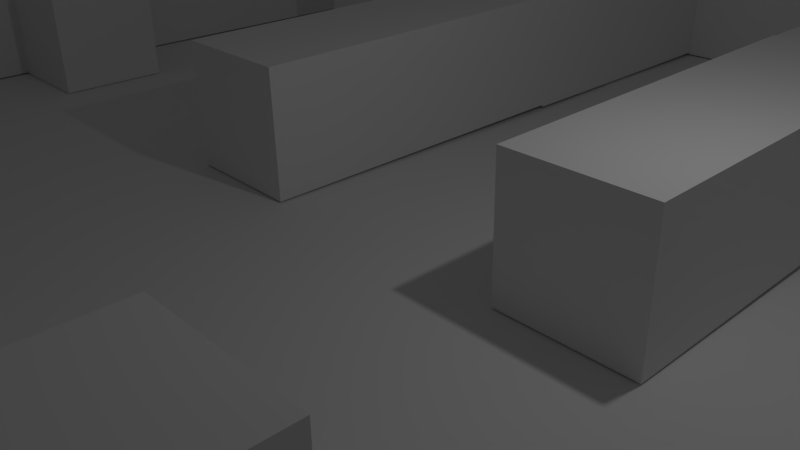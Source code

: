 # Source: map.blend  (saved by Blender 2.76.0; exported with 4.5.12 LTS)
import bpy
from mathutils import Matrix  # noqa: F401  (used for matrix-valued properties, if any)

bpy.ops.wm.read_factory_settings(use_empty=True)
scene = bpy.context.scene
scene.name = 'Scene'

# ---- collections
col_collection_1 = bpy.data.collections.new('Collection 1'); scene.collection.children.link(col_collection_1)

# ---- materials (node trees are filled in below, after node groups)
mat_material = bpy.data.materials.new('Material')
mat_material.alpha_threshold = 0.0
mat_material.use_transparent_shadow = False
mat_material.roughness = 0.5
mat_material.line_color = (0.0, 0.0, 0.0, 1.0)
mat_material_002 = bpy.data.materials.new('Material.002')
mat_material_002.alpha_threshold = 0.0
mat_material_002.use_transparent_shadow = False
mat_material_002.roughness = 0.5
mat_material_002.line_color = (0.0, 0.0, 0.0, 1.0)
mat_material_003 = bpy.data.materials.new('Material.003')
mat_material_003.alpha_threshold = 0.0
mat_material_003.use_transparent_shadow = False
mat_material_003.roughness = 0.5
mat_material_003.line_color = (0.0, 0.0, 0.0, 1.0)
mat_material_004 = bpy.data.materials.new('Material.004')
mat_material_004.alpha_threshold = 0.0
mat_material_004.use_transparent_shadow = False
mat_material_004.roughness = 0.5
mat_material_004.line_color = (0.0, 0.0, 0.0, 1.0)
mat_material_007 = bpy.data.materials.new('Material.007')
mat_material_007.alpha_threshold = 0.0
mat_material_007.use_transparent_shadow = False
mat_material_007.roughness = 0.5
mat_material_007.line_color = (0.0, 0.0, 0.0, 1.0)
mat_material_008 = bpy.data.materials.new('Material.008')
mat_material_008.alpha_threshold = 0.0
mat_material_008.use_transparent_shadow = False
mat_material_008.roughness = 0.5
mat_material_008.line_color = (0.0, 0.0, 0.0, 1.0)
mat_material_009 = bpy.data.materials.new('Material.009')
mat_material_009.alpha_threshold = 0.0
mat_material_009.use_transparent_shadow = False
mat_material_009.roughness = 0.5
mat_material_009.line_color = (0.0, 0.0, 0.0, 1.0)
mat_material_010 = bpy.data.materials.new('Material.010')
mat_material_010.alpha_threshold = 0.0
mat_material_010.use_transparent_shadow = False
mat_material_010.roughness = 0.5
mat_material_010.line_color = (0.0, 0.0, 0.0, 1.0)
mat_material_011 = bpy.data.materials.new('Material.011')
mat_material_011.alpha_threshold = 0.0
mat_material_011.use_transparent_shadow = False
mat_material_011.roughness = 0.5
mat_material_011.line_color = (0.0, 0.0, 0.0, 1.0)

# ---- material node trees

# ---- world
world_world = bpy.data.worlds.new('World'); scene.world = world_world
world_world.color = (0.05088, 0.05088, 0.05088)
world_world.use_sun_shadow = False
world_world.sun_shadow_jitter_overblur = 0.0
world_world.cycles.sampling_method = 'MANUAL'
world_world.cycles.sample_map_resolution = 256

# ---- cameras
cam_camera = bpy.data.cameras.new('Camera')
cam_camera.clip_end = 100.0
cam_camera.lens = 35.0
cam_camera.sensor_width = 32.0
cam_camera.sensor_height = 18.0
cam_camera.ortho_scale = 7.314
cam_camera.dof.focus_distance = 0.0
cam_camera.dof.aperture_fstop = 128.0

# ---- lights
light_lamp = bpy.data.lights.new('Lamp', 'POINT')
light_lamp.transmission_factor = 0.0
light_lamp.cutoff_distance = 30.0
light_lamp.energy = 100.0
light_lamp.shadow_buffer_clip_start = 1.001
light_lamp.shadow_soft_size = 0.1
light_lamp.shadow_maximum_resolution = 0.006
light_lamp.use_absolute_resolution = True
light_lamp.cycles.use_multiple_importance_sampling = False

# ---- meshes
me_cube_015 = bpy.data.meshes.new('Cube.015')
me_cube_015.from_pydata([(-1.0, -1.0, -1.0), (-1.0, -1.0, 1.0), (-1.0, 1.0, -1.0), (-1.0, 1.0, 1.0), (1.0, -1.0, -1.0), (1.0, -1.0, 1.0), (1.0, 1.0, -1.0), (1.0, 1.0, 1.0)], [], [(1, 3, 2, 0), (3, 7, 6, 2), (7, 5, 4, 6), (5, 1, 0, 4), (0, 2, 6, 4), (5, 7, 3, 1)])
me_cube_015.use_remesh_preserve_volume = False
me_cube_015.use_remesh_preserve_attributes = False
me_cube_015.use_mirror_vertex_groups = False
me_cube_015.update()
me_cube_009 = bpy.data.meshes.new('Cube.009')
me_cube_009.from_pydata([(-1.0, -1.0, -1.0), (-1.0, -1.0, 1.0), (-1.0, 1.0, -1.0), (-1.0, 1.0, 1.0), (1.0, -1.0, -1.0), (1.0, -1.0, 1.0), (1.0, 1.0, -1.0), (1.0, 1.0, 1.0)], [], [(1, 3, 2, 0), (3, 7, 6, 2), (7, 5, 4, 6), (5, 1, 0, 4), (0, 2, 6, 4), (5, 7, 3, 1)])
me_cube_009.use_remesh_preserve_volume = False
me_cube_009.use_remesh_preserve_attributes = False
me_cube_009.use_mirror_vertex_groups = False
me_cube_009.update()
me_plane = bpy.data.meshes.new('Plane')
me_plane.from_pydata([(-1.0, -1.0, 0.0), (1.0, -1.0, 0.0), (-1.0, 1.0, 0.0), (1.0, 1.0, 0.0)], [], [(0, 1, 3, 2)])
me_plane.use_remesh_preserve_volume = False
me_plane.use_remesh_preserve_attributes = False
me_plane.use_mirror_vertex_groups = False
me_plane.update()
me_cube = bpy.data.meshes.new('Cube')
me_cube.from_pydata([(1.0, 1.0, -1.0), (1.0, -1.0, -1.0), (-1.0, -1.0, -1.0), (-1.0, 1.0, -1.0), (1.0, 1.0, 1.0), (1.0, -1.0, 1.0), (-1.0, -1.0, 1.0), (-1.0, 1.0, 1.0)], [], [(0, 1, 2, 3), (4, 7, 6, 5), (0, 4, 5, 1), (1, 5, 6, 2), (2, 6, 7, 3), (4, 0, 3, 7)])
me_cube.materials.append(mat_material)
me_cube.use_remesh_preserve_volume = False
me_cube.use_remesh_preserve_attributes = False
me_cube.use_mirror_vertex_groups = False
me_cube.update()
me_cube_002 = bpy.data.meshes.new('Cube.002')
me_cube_002.from_pydata([(1.0, 1.0, -1.0), (1.0, -1.0, -1.0), (-1.0, -1.0, -1.0), (-1.0, 1.0, -1.0), (1.0, 1.0, 1.0), (1.0, -1.0, 1.0), (-1.0, -1.0, 1.0), (-1.0, 1.0, 1.0)], [], [(0, 1, 2, 3), (4, 7, 6, 5), (0, 4, 5, 1), (1, 5, 6, 2), (2, 6, 7, 3), (4, 0, 3, 7)])
me_cube_002.materials.append(mat_material_002)
me_cube_002.use_remesh_preserve_volume = False
me_cube_002.use_remesh_preserve_attributes = False
me_cube_002.use_mirror_vertex_groups = False
me_cube_002.update()
me_cube_003 = bpy.data.meshes.new('Cube.003')
me_cube_003.from_pydata([(1.0, 1.0, -1.0), (1.0, -1.0, -1.0), (-1.0, -1.0, -1.0), (-1.0, 1.0, -1.0), (1.0, 1.0, 1.0), (1.0, -1.0, 1.0), (-1.0, -1.0, 1.0), (-1.0, 1.0, 1.0)], [], [(0, 1, 2, 3), (4, 7, 6, 5), (0, 4, 5, 1), (1, 5, 6, 2), (2, 6, 7, 3), (4, 0, 3, 7)])
me_cube_003.materials.append(mat_material_003)
me_cube_003.use_remesh_preserve_volume = False
me_cube_003.use_remesh_preserve_attributes = False
me_cube_003.use_mirror_vertex_groups = False
me_cube_003.update()
me_cube_004 = bpy.data.meshes.new('Cube.004')
me_cube_004.from_pydata([(1.0, 1.0, -1.0), (1.0, -1.0, -1.0), (-1.0, -1.0, -1.0), (-1.0, 1.0, -1.0), (1.0, 1.0, 1.0), (1.0, -1.0, 1.0), (-1.0, -1.0, 1.0), (-1.0, 1.0, 1.0)], [], [(0, 1, 2, 3), (4, 7, 6, 5), (0, 4, 5, 1), (1, 5, 6, 2), (2, 6, 7, 3), (4, 0, 3, 7)])
me_cube_004.materials.append(mat_material_004)
me_cube_004.use_remesh_preserve_volume = False
me_cube_004.use_remesh_preserve_attributes = False
me_cube_004.use_mirror_vertex_groups = False
me_cube_004.update()
me_cube_011 = bpy.data.meshes.new('Cube.011')
me_cube_011.from_pydata([(-1.0, -1.0, -1.0), (-1.0, -1.0, 1.0), (-1.0, 1.0, -1.0), (-1.0, 1.0, 1.0), (1.0, -1.0, -1.0), (1.0, -1.0, 1.0), (1.0, 1.0, -1.0), (1.0, 1.0, 1.0)], [], [(1, 3, 2, 0), (3, 7, 6, 2), (7, 5, 4, 6), (5, 1, 0, 4), (0, 2, 6, 4), (5, 7, 3, 1)])
me_cube_011.use_remesh_preserve_volume = False
me_cube_011.use_remesh_preserve_attributes = False
me_cube_011.use_mirror_vertex_groups = False
me_cube_011.update()
me_cube_013 = bpy.data.meshes.new('Cube.013')
me_cube_013.from_pydata([(-1.0, -1.0, -1.0), (-1.0, -1.0, 1.0), (-1.0, 1.0, -1.0), (-1.0, 1.0, 1.0), (1.0, -1.0, -1.0), (1.0, -1.0, 1.0), (1.0, 1.0, -1.0), (1.0, 1.0, 1.0)], [], [(1, 3, 2, 0), (3, 7, 6, 2), (7, 5, 4, 6), (5, 1, 0, 4), (0, 2, 6, 4), (5, 7, 3, 1)])
me_cube_013.use_remesh_preserve_volume = False
me_cube_013.use_remesh_preserve_attributes = False
me_cube_013.use_mirror_vertex_groups = False
me_cube_013.update()
me_cube_014 = bpy.data.meshes.new('Cube.014')
me_cube_014.from_pydata([(-1.0, -1.0, -1.0), (-1.0, -1.0, 1.0), (-1.0, 1.0, -1.0), (-1.0, 1.0, 1.0), (1.0, -1.0, -1.0), (1.0, -1.0, 1.0), (1.0, 1.0, -1.0), (1.0, 1.0, 1.0)], [], [(1, 3, 2, 0), (3, 7, 6, 2), (7, 5, 4, 6), (5, 1, 0, 4), (0, 2, 6, 4), (5, 7, 3, 1)])
me_cube_014.use_remesh_preserve_volume = False
me_cube_014.use_remesh_preserve_attributes = False
me_cube_014.use_mirror_vertex_groups = False
me_cube_014.update()
me_cube_016 = bpy.data.meshes.new('Cube.016')
me_cube_016.from_pydata([(-1.0, -1.0, -1.0), (-1.0, -1.0, 1.0), (-1.0, 1.0, -1.0), (-1.0, 1.0, 1.0), (1.0, -1.0, -1.0), (1.0, -1.0, 1.0), (1.0, 1.0, -1.0), (1.0, 1.0, 1.0)], [], [(1, 3, 2, 0), (3, 7, 6, 2), (7, 5, 4, 6), (5, 1, 0, 4), (0, 2, 6, 4), (5, 7, 3, 1)])
me_cube_016.use_remesh_preserve_volume = False
me_cube_016.use_remesh_preserve_attributes = False
me_cube_016.use_mirror_vertex_groups = False
me_cube_016.update()
me_cube_017 = bpy.data.meshes.new('Cube.017')
me_cube_017.from_pydata([(-1.0, -1.0, -1.0), (-1.0, -1.0, 1.0), (-1.0, 1.0, -1.0), (-1.0, 1.0, 1.0), (1.0, -1.0, -1.0), (1.0, -1.0, 1.0), (1.0, 1.0, -1.0), (1.0, 1.0, 1.0)], [], [(1, 3, 2, 0), (3, 7, 6, 2), (7, 5, 4, 6), (5, 1, 0, 4), (0, 2, 6, 4), (5, 7, 3, 1)])
me_cube_017.use_remesh_preserve_volume = False
me_cube_017.use_remesh_preserve_attributes = False
me_cube_017.use_mirror_vertex_groups = False
me_cube_017.update()
me_cube_018 = bpy.data.meshes.new('Cube.018')
me_cube_018.from_pydata([(-1.0, -1.0, -1.0), (-1.0, -1.0, 1.0), (-1.0, 1.0, -1.0), (-1.0, 1.0, 1.0), (1.0, -1.0, -1.0), (1.0, -1.0, 1.0), (1.0, 1.0, -1.0), (1.0, 1.0, 1.0)], [], [(1, 3, 2, 0), (3, 7, 6, 2), (7, 5, 4, 6), (5, 1, 0, 4), (0, 2, 6, 4), (5, 7, 3, 1)])
me_cube_018.use_remesh_preserve_volume = False
me_cube_018.use_remesh_preserve_attributes = False
me_cube_018.use_mirror_vertex_groups = False
me_cube_018.update()
me_cube_019 = bpy.data.meshes.new('Cube.019')
me_cube_019.from_pydata([(1.0, 1.0, -1.0), (1.0, -1.0, -1.0), (-1.0, -1.0, -1.0), (-1.0, 1.0, -1.0), (1.0, 1.0, 1.0), (1.0, -1.0, 1.0), (-1.0, -1.0, 1.0), (-1.0, 1.0, 1.0)], [], [(0, 1, 2, 3), (4, 7, 6, 5), (0, 4, 5, 1), (1, 5, 6, 2), (2, 6, 7, 3), (4, 0, 3, 7)])
me_cube_019.materials.append(mat_material_007)
me_cube_019.use_remesh_preserve_volume = False
me_cube_019.use_remesh_preserve_attributes = False
me_cube_019.use_mirror_vertex_groups = False
me_cube_019.update()
me_cube_020 = bpy.data.meshes.new('Cube.020')
me_cube_020.from_pydata([(1.0, 1.0, -1.0), (1.0, -1.0, -1.0), (-1.0, -1.0, -1.0), (-1.0, 1.0, -1.0), (1.0, 1.0, 1.0), (1.0, -1.0, 1.0), (-1.0, -1.0, 1.0), (-1.0, 1.0, 1.0)], [], [(0, 1, 2, 3), (4, 7, 6, 5), (0, 4, 5, 1), (1, 5, 6, 2), (2, 6, 7, 3), (4, 0, 3, 7)])
me_cube_020.materials.append(mat_material_008)
me_cube_020.use_remesh_preserve_volume = False
me_cube_020.use_remesh_preserve_attributes = False
me_cube_020.use_mirror_vertex_groups = False
me_cube_020.update()
me_cube_021 = bpy.data.meshes.new('Cube.021')
me_cube_021.from_pydata([(1.0, 1.0, -1.0), (1.0, -1.0, -1.0), (-1.0, -1.0, -1.0), (-1.0, 1.0, -1.0), (1.0, 1.0, 1.0), (1.0, -1.0, 1.0), (-1.0, -1.0, 1.0), (-1.0, 1.0, 1.0)], [], [(0, 1, 2, 3), (4, 7, 6, 5), (0, 4, 5, 1), (1, 5, 6, 2), (2, 6, 7, 3), (4, 0, 3, 7)])
me_cube_021.materials.append(mat_material_009)
me_cube_021.use_remesh_preserve_volume = False
me_cube_021.use_remesh_preserve_attributes = False
me_cube_021.use_mirror_vertex_groups = False
me_cube_021.update()
me_cube_022 = bpy.data.meshes.new('Cube.022')
me_cube_022.from_pydata([(1.0, 1.0, -1.0), (1.0, -1.0, -1.0), (-1.0, -1.0, -1.0), (-1.0, 1.0, -1.0), (1.0, 1.0, 1.0), (1.0, -1.0, 1.0), (-1.0, -1.0, 1.0), (-1.0, 1.0, 1.0)], [], [(0, 1, 2, 3), (4, 7, 6, 5), (0, 4, 5, 1), (1, 5, 6, 2), (2, 6, 7, 3), (4, 0, 3, 7)])
me_cube_022.materials.append(mat_material_010)
me_cube_022.use_remesh_preserve_volume = False
me_cube_022.use_remesh_preserve_attributes = False
me_cube_022.use_mirror_vertex_groups = False
me_cube_022.update()
me_cube_023 = bpy.data.meshes.new('Cube.023')
me_cube_023.from_pydata([(1.0, 1.0, -1.0), (1.0, -1.0, -1.0), (-1.0, -1.0, -1.0), (-1.0, 1.0, -1.0), (1.0, 1.0, 1.0), (1.0, -1.0, 1.0), (-1.0, -1.0, 1.0), (-1.0, 1.0, 1.0)], [], [(0, 1, 2, 3), (4, 7, 6, 5), (0, 4, 5, 1), (1, 5, 6, 2), (2, 6, 7, 3), (4, 0, 3, 7)])
me_cube_023.materials.append(mat_material_011)
me_cube_023.use_remesh_preserve_volume = False
me_cube_023.use_remesh_preserve_attributes = False
me_cube_023.use_mirror_vertex_groups = False
me_cube_023.update()
me_cube_024 = bpy.data.meshes.new('Cube.024')
me_cube_024.from_pydata([(-1.0, -1.0, -1.0), (-1.0, -1.0, 1.0), (-1.0, 1.0, -1.0), (-1.0, 1.0, 1.0), (1.0, -1.0, -1.0), (1.0, -1.0, 1.0), (1.0, 1.0, -1.0), (1.0, 1.0, 1.0)], [], [(1, 3, 2, 0), (3, 7, 6, 2), (7, 5, 4, 6), (5, 1, 0, 4), (0, 2, 6, 4), (5, 7, 3, 1)])
me_cube_024.use_remesh_preserve_volume = False
me_cube_024.use_remesh_preserve_attributes = False
me_cube_024.use_mirror_vertex_groups = False
me_cube_024.update()
me_cube_025 = bpy.data.meshes.new('Cube.025')
me_cube_025.from_pydata([(-1.0, -1.0, -1.0), (-1.0, -1.0, 1.0), (-1.0, 1.0, -1.0), (-1.0, 1.0, 1.0), (1.0, -1.0, -1.0), (1.0, -1.0, 1.0), (1.0, 1.0, -1.0), (1.0, 1.0, 1.0)], [], [(1, 3, 2, 0), (3, 7, 6, 2), (7, 5, 4, 6), (5, 1, 0, 4), (0, 2, 6, 4), (5, 7, 3, 1)])
me_cube_025.use_remesh_preserve_volume = False
me_cube_025.use_remesh_preserve_attributes = False
me_cube_025.use_mirror_vertex_groups = False
me_cube_025.update()

# ---- objects
ob_cube_010 = bpy.data.objects.new('Cube.010', me_cube_015)
ob_cube_004 = bpy.data.objects.new('Cube.004', me_cube_009)
ob_plane = bpy.data.objects.new('Plane', me_plane)
ob_cube = bpy.data.objects.new('Cube', me_cube)
ob_lamp = bpy.data.objects.new('Lamp', light_lamp)
ob_camera = bpy.data.objects.new('Camera', cam_camera)
ob_cube_001 = bpy.data.objects.new('Cube.001', me_cube_002)
ob_cube_002 = bpy.data.objects.new('Cube.002', me_cube_003)
ob_cube_003 = bpy.data.objects.new('Cube.003', me_cube_004)
ob_cube_006 = bpy.data.objects.new('Cube.006', me_cube_011)
ob_cube_008 = bpy.data.objects.new('Cube.008', me_cube_013)
ob_cube_009 = bpy.data.objects.new('Cube.009', me_cube_014)
ob_cube_011 = bpy.data.objects.new('Cube.011', me_cube_016)
ob_cube_012 = bpy.data.objects.new('Cube.012', me_cube_017)
ob_cube_013 = bpy.data.objects.new('Cube.013', me_cube_018)
ob_cube_014 = bpy.data.objects.new('Cube.014', me_cube_019)
ob_cube_015 = bpy.data.objects.new('Cube.015', me_cube_020)
ob_cube_016 = bpy.data.objects.new('Cube.016', me_cube_021)
ob_cube_017 = bpy.data.objects.new('Cube.017', me_cube_022)
ob_cube_005 = bpy.data.objects.new('Cube.005', me_cube_023)
ob_cube_007 = bpy.data.objects.new('Cube.007', me_cube_024)
ob_cube_018 = bpy.data.objects.new('Cube.018', me_cube_025)

# ---- transforms, parenting, visibility, modifiers, constraints
ob_cube_010.location = (12.19, 0.02791, 1.027)
ob_cube_010.scale = (1.0, 13.17, 1.0)
ob_cube_010.lineart.crease_threshold = 0.0
ob_cube_004.location = (3.054, -5.066, 1.012)
ob_cube_004.lineart.crease_threshold = 0.0
ob_plane.location = (0.0, 0.0, 0.0)
ob_plane.scale = (-13.19, -13.19, -13.19)
ob_plane.lineart.crease_threshold = 0.0
ob_cube.location = (4.98, 6.993, 1.058)
ob_cube.scale = (3.0, 0.9997, 1.0)
ob_cube.lock_rotations_4d = False
ob_cube.empty_display_type = 'ARROWS'
ob_cube.lineart.crease_threshold = 0.0
ob_lamp.location = (4.076, 1.005, 5.904)
ob_lamp.rotation_euler = (0.6503, 0.05522, 1.866)
ob_lamp.lock_rotations_4d = False
ob_lamp.empty_display_type = 'ARROWS'
ob_lamp.color = (0.0, 0.0, 0.0, 0.0)
ob_lamp.lineart.crease_threshold = 0.0
ob_camera.location = (7.481, -6.508, 5.344)
ob_camera.rotation_euler = (1.109, 0.01082, 0.8149)
ob_camera.lock_rotations_4d = False
ob_camera.empty_display_type = 'ARROWS'
ob_camera.color = (0.0, 0.0, 0.0, 0.0)
ob_camera.display_type = 'WIRE'
ob_camera.lineart.crease_threshold = 0.0
ob_cube_001.location = (-5.01, 6.993, 1.058)
ob_cube_001.scale = (3.0, 0.9997, 1.0)
ob_cube_001.lock_rotations_4d = False
ob_cube_001.empty_display_type = 'ARROWS'
ob_cube_001.lineart.crease_threshold = 0.0
ob_cube_002.location = (-3.055, 3.069, 1.058)
ob_cube_002.rotation_euler = (-4.198e-06, -0.01151, 1.558)
ob_cube_002.scale = (3.0, 0.9997, 1.0)
ob_cube_002.lock_rotations_4d = False
ob_cube_002.empty_display_type = 'ARROWS'
ob_cube_002.lineart.crease_threshold = 0.0
ob_cube_003.location = (2.969, 3.056, 1.058)
ob_cube_003.rotation_euler = (-4.198e-06, -0.01151, 1.558)
ob_cube_003.scale = (3.0, 0.9997, 1.0)
ob_cube_003.lock_rotations_4d = False
ob_cube_003.empty_display_type = 'ARROWS'
ob_cube_003.lineart.crease_threshold = 0.0
ob_cube_006.location = (-3.044, -5.066, 1.012)
ob_cube_006.lineart.crease_threshold = 0.0
ob_cube_008.location = (3.054, -7.056, 1.012)
ob_cube_008.lineart.crease_threshold = 0.0
ob_cube_009.location = (-3.044, -7.029, 1.012)
ob_cube_009.lineart.crease_threshold = 0.0
ob_cube_011.location = (-12.21, 0.02791, 1.027)
ob_cube_011.scale = (1.0, 13.17, 1.0)
ob_cube_011.lineart.crease_threshold = 0.0
ob_cube_012.location = (-0.1251, -12.15, 1.027)
ob_cube_012.rotation_euler = (0.0, -0.0, 1.571)
ob_cube_012.scale = (1.0, 13.17, 1.0)
ob_cube_012.lineart.crease_threshold = 0.0
ob_cube_013.location = (-0.1251, 12.17, 1.027)
ob_cube_013.rotation_euler = (0.0, -0.0, 1.571)
ob_cube_013.scale = (1.0, 13.17, 1.0)
ob_cube_013.lineart.crease_threshold = 0.0
ob_cube_014.location = (3.027, 10.14, 1.058)
ob_cube_014.rotation_euler = (-4.198e-06, -0.01151, 1.558)
ob_cube_014.scale = (3.0, 0.9997, 1.0)
ob_cube_014.lock_rotations_4d = False
ob_cube_014.empty_display_type = 'ARROWS'
ob_cube_014.lineart.crease_threshold = 0.0
ob_cube_015.location = (-3.018, 10.14, 1.058)
ob_cube_015.rotation_euler = (-4.198e-06, -0.01151, 1.558)
ob_cube_015.scale = (3.0, 0.9997, 1.0)
ob_cube_015.lock_rotations_4d = False
ob_cube_015.empty_display_type = 'ARROWS'
ob_cube_015.lineart.crease_threshold = 0.0
ob_cube_016.location = (-10.21, -5.08, 1.058)
ob_cube_016.scale = (3.0, 0.9997, 1.0)
ob_cube_016.lock_rotations_4d = False
ob_cube_016.empty_display_type = 'ARROWS'
ob_cube_016.lineart.crease_threshold = 0.0
ob_cube_017.location = (10.05, -5.08, 1.058)
ob_cube_017.scale = (3.0, 0.9997, 1.0)
ob_cube_017.lock_rotations_4d = False
ob_cube_017.empty_display_type = 'ARROWS'
ob_cube_017.lineart.crease_threshold = 0.0
ob_cube_005.location = (0.01443, -7.921, 1.058)
ob_cube_005.scale = (3.0, 0.9997, 1.0)
ob_cube_005.lock_rotations_4d = False
ob_cube_005.empty_display_type = 'ARROWS'
ob_cube_005.lineart.crease_threshold = 0.0
ob_cube_007.location = (-10.23, 1.135, 1.012)
ob_cube_007.lineart.crease_threshold = 0.0
ob_cube_018.location = (10.21, 1.135, 1.012)
ob_cube_018.lineart.crease_threshold = 0.0

# ---- collection membership
col_collection_1.objects.link(ob_cube_010)
col_collection_1.objects.link(ob_cube_004)
col_collection_1.objects.link(ob_plane)
col_collection_1.objects.link(ob_cube)
col_collection_1.objects.link(ob_lamp)
col_collection_1.objects.link(ob_camera)
col_collection_1.objects.link(ob_cube_001)
col_collection_1.objects.link(ob_cube_002)
col_collection_1.objects.link(ob_cube_003)
col_collection_1.objects.link(ob_cube_006)
col_collection_1.objects.link(ob_cube_008)
col_collection_1.objects.link(ob_cube_009)
col_collection_1.objects.link(ob_cube_011)
col_collection_1.objects.link(ob_cube_012)
col_collection_1.objects.link(ob_cube_013)
col_collection_1.objects.link(ob_cube_014)
col_collection_1.objects.link(ob_cube_015)
col_collection_1.objects.link(ob_cube_016)
col_collection_1.objects.link(ob_cube_017)
col_collection_1.objects.link(ob_cube_005)
col_collection_1.objects.link(ob_cube_007)
col_collection_1.objects.link(ob_cube_018)

# ---- scene / render settings (as saved in the file)
scene.camera = ob_camera
scene.frame_start = 1; scene.frame_end = 250; scene.frame_set(1)
scene.render.engine = 'BLENDER_EEVEE_NEXT'
scene.render.resolution_percentage = 50
scene.render.dither_intensity = 0.0
scene.cycles.use_denoising = False
scene.cycles.samples = 10
scene.cycles.sampling_pattern = 'TABULATED_SOBOL'
scene.cycles.light_sampling_threshold = 0.0
scene.cycles.use_adaptive_sampling = False
scene.cycles.use_light_tree = False
scene.cycles.blur_glossy = 0.0
scene.cycles.pixel_filter_type = 'GAUSSIAN'
scene.cycles.sample_clamp_indirect = 0.0
scene.view_settings.view_transform = 'Standard'
bpy.context.view_layer.update()
